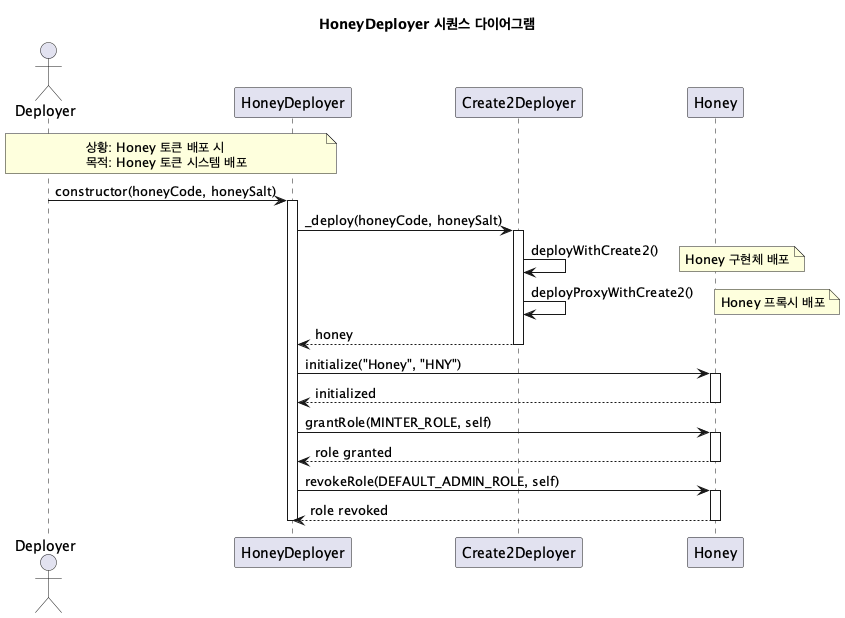

The diagram above was rendered by PlantUML. Its source (embedded in the PNG):
@startuml
title HoneyDeployer 시퀀스 다이어그램

actor Deployer
participant "HoneyDeployer" as HD
participant "Create2Deployer" as CD
participant "Honey" as H

note over Deployer, HD
  상황: Honey 토큰 배포 시
  목적: Honey 토큰 시스템 배포
end note

Deployer -> HD: constructor(honeyCode, honeySalt)
activate HD
HD -> CD: _deploy(honeyCode, honeySalt)
activate CD
CD -> CD: deployWithCreate2()
note right: Honey 구현체 배포
CD -> CD: deployProxyWithCreate2()
note right: Honey 프록시 배포
CD --> HD: honey
deactivate CD

HD -> H: initialize("Honey", "HNY")
activate H
H --> HD: initialized
deactivate H

HD -> H: grantRole(MINTER_ROLE, self)
activate H
H --> HD: role granted
deactivate H

HD -> H: revokeRole(DEFAULT_ADMIN_ROLE, self)
activate H
H --> HD: role revoked
deactivate H
deactivate HD

@enduml